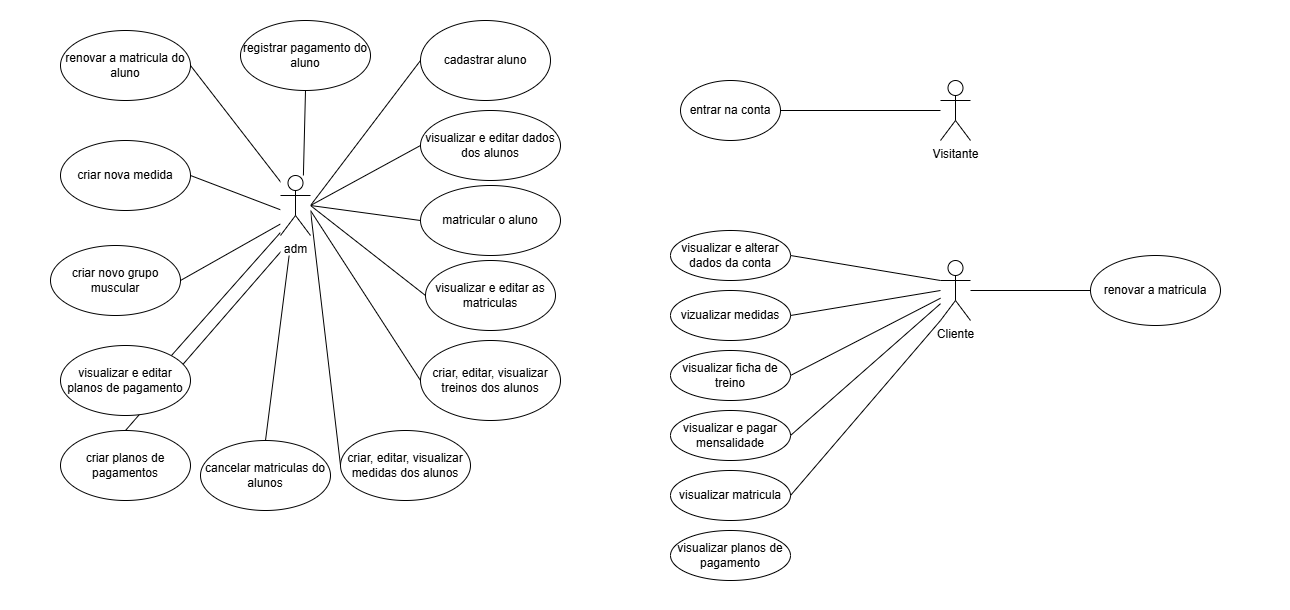

The diagram above was exported from draw.io. Its source (the exported page's mxGraphModel, read from the mxfile embedded in the PNG):
<mxGraphModel dx="2739" dy="1040" grid="1" gridSize="10" guides="1" tooltips="1" connect="1" arrows="1" fold="1" page="1" pageScale="1" pageWidth="827" pageHeight="1169" math="0" shadow="0">
  <root>
    <mxCell id="0" />
    <mxCell id="1" parent="0" />
    <mxCell id="k6HLroBAezkfouAFZObt-1" value="" style="rounded=0;whiteSpace=wrap;html=1;strokeColor=none;" vertex="1" parent="1">
      <mxGeometry x="-220" y="130" width="1290" height="610" as="geometry" />
    </mxCell>
    <mxCell id="02IFBTP53U7vQp9Vf1xO-2" style="rounded=0;orthogonalLoop=1;jettySize=auto;html=1;exitX=0.5;exitY=0;exitDx=0;exitDy=0;endArrow=none;startFill=0;" parent="1" source="02IFBTP53U7vQp9Vf1xO-1" target="QiYqaIwBK2rRKHf1TL0R-16" edge="1">
      <mxGeometry relative="1" as="geometry" />
    </mxCell>
    <mxCell id="m1QYRHTY_Lvxq23sBry7-34" style="edgeStyle=none;shape=connector;rounded=0;orthogonalLoop=1;jettySize=auto;html=1;exitX=1;exitY=0.3333333333333333;exitDx=0;exitDy=0;exitPerimeter=0;entryX=0;entryY=0.5;entryDx=0;entryDy=0;strokeColor=default;align=center;verticalAlign=middle;fontFamily=Helvetica;fontSize=11;fontColor=default;labelBackgroundColor=default;startArrow=none;startFill=0;endArrow=none;endFill=0;" parent="1" target="m1QYRHTY_Lvxq23sBry7-19" edge="1">
      <mxGeometry relative="1" as="geometry">
        <mxPoint x="90" y="335" as="sourcePoint" />
      </mxGeometry>
    </mxCell>
    <mxCell id="m1QYRHTY_Lvxq23sBry7-35" style="edgeStyle=none;shape=connector;rounded=0;orthogonalLoop=1;jettySize=auto;html=1;exitX=1;exitY=0.3333333333333333;exitDx=0;exitDy=0;exitPerimeter=0;entryX=0;entryY=0.5;entryDx=0;entryDy=0;strokeColor=default;align=center;verticalAlign=middle;fontFamily=Helvetica;fontSize=11;fontColor=default;labelBackgroundColor=default;startArrow=none;startFill=0;endArrow=none;endFill=0;" parent="1" target="m1QYRHTY_Lvxq23sBry7-21" edge="1">
      <mxGeometry relative="1" as="geometry">
        <mxPoint x="90" y="335" as="sourcePoint" />
      </mxGeometry>
    </mxCell>
    <mxCell id="m1QYRHTY_Lvxq23sBry7-4" value="Visitante" style="shape=umlActor;verticalLabelPosition=bottom;verticalAlign=top;html=1;outlineConnect=0;" parent="1" vertex="1">
      <mxGeometry x="720" y="210" width="30" height="60" as="geometry" />
    </mxCell>
    <mxCell id="m1QYRHTY_Lvxq23sBry7-12" style="rounded=0;orthogonalLoop=1;jettySize=auto;html=1;exitX=0;exitY=0.3333333333333333;exitDx=0;exitDy=0;exitPerimeter=0;entryX=1;entryY=0.5;entryDx=0;entryDy=0;startArrow=none;startFill=0;endArrow=none;endFill=0;" parent="1" source="m1QYRHTY_Lvxq23sBry7-5" target="m1QYRHTY_Lvxq23sBry7-9" edge="1">
      <mxGeometry relative="1" as="geometry" />
    </mxCell>
    <mxCell id="m1QYRHTY_Lvxq23sBry7-5" value="Cliente" style="shape=umlActor;verticalLabelPosition=bottom;verticalAlign=top;html=1;outlineConnect=0;" parent="1" vertex="1">
      <mxGeometry x="720" y="390" width="30" height="60" as="geometry" />
    </mxCell>
    <mxCell id="m1QYRHTY_Lvxq23sBry7-15" style="edgeStyle=none;shape=connector;rounded=0;orthogonalLoop=1;jettySize=auto;html=1;exitX=1;exitY=0.5;exitDx=0;exitDy=0;strokeColor=default;align=center;verticalAlign=middle;fontFamily=Helvetica;fontSize=11;fontColor=default;labelBackgroundColor=default;startArrow=none;startFill=0;endArrow=none;endFill=0;" parent="1" source="m1QYRHTY_Lvxq23sBry7-6" target="m1QYRHTY_Lvxq23sBry7-4" edge="1">
      <mxGeometry relative="1" as="geometry" />
    </mxCell>
    <mxCell id="m1QYRHTY_Lvxq23sBry7-6" value="entrar na conta" style="ellipse;whiteSpace=wrap;html=1;" parent="1" vertex="1">
      <mxGeometry x="460" y="210" width="100" height="60" as="geometry" />
    </mxCell>
    <mxCell id="m1QYRHTY_Lvxq23sBry7-9" value="visualizar e alterar dados da conta" style="ellipse;whiteSpace=wrap;html=1;" parent="1" vertex="1">
      <mxGeometry x="450" y="360" width="120" height="50" as="geometry" />
    </mxCell>
    <mxCell id="m1QYRHTY_Lvxq23sBry7-13" style="edgeStyle=none;shape=connector;rounded=0;orthogonalLoop=1;jettySize=auto;html=1;exitX=1;exitY=0.5;exitDx=0;exitDy=0;strokeColor=default;align=center;verticalAlign=middle;fontFamily=Helvetica;fontSize=11;fontColor=default;labelBackgroundColor=default;startArrow=none;startFill=0;endArrow=none;endFill=0;" parent="1" source="m1QYRHTY_Lvxq23sBry7-10" target="m1QYRHTY_Lvxq23sBry7-5" edge="1">
      <mxGeometry relative="1" as="geometry" />
    </mxCell>
    <mxCell id="m1QYRHTY_Lvxq23sBry7-10" value="visualizar ficha de treino" style="ellipse;whiteSpace=wrap;html=1;" parent="1" vertex="1">
      <mxGeometry x="450" y="480" width="120" height="50" as="geometry" />
    </mxCell>
    <mxCell id="m1QYRHTY_Lvxq23sBry7-19" value="cadastrar aluno" style="ellipse;whiteSpace=wrap;html=1;" parent="1" vertex="1">
      <mxGeometry x="200" y="150" width="130" height="80" as="geometry" />
    </mxCell>
    <mxCell id="m1QYRHTY_Lvxq23sBry7-20" value="matricular o aluno" style="ellipse;whiteSpace=wrap;html=1;" parent="1" vertex="1">
      <mxGeometry x="200" y="315" width="140" height="70" as="geometry" />
    </mxCell>
    <mxCell id="m1QYRHTY_Lvxq23sBry7-21" value="visualizar e editar dados dos alunos" style="ellipse;whiteSpace=wrap;html=1;" parent="1" vertex="1">
      <mxGeometry x="200" y="240" width="140" height="70" as="geometry" />
    </mxCell>
    <mxCell id="m1QYRHTY_Lvxq23sBry7-38" style="edgeStyle=none;shape=connector;rounded=0;orthogonalLoop=1;jettySize=auto;html=1;exitX=0;exitY=0.5;exitDx=0;exitDy=0;strokeColor=default;align=center;verticalAlign=middle;fontFamily=Helvetica;fontSize=11;fontColor=default;labelBackgroundColor=default;startArrow=none;startFill=0;endArrow=none;endFill=0;" parent="1" source="m1QYRHTY_Lvxq23sBry7-23" edge="1">
      <mxGeometry relative="1" as="geometry">
        <mxPoint x="90" y="340" as="targetPoint" />
      </mxGeometry>
    </mxCell>
    <mxCell id="m1QYRHTY_Lvxq23sBry7-23" value="criar, editar, visualizar treinos dos alunos" style="ellipse;whiteSpace=wrap;html=1;" parent="1" vertex="1">
      <mxGeometry x="200" y="470" width="140" height="80" as="geometry" />
    </mxCell>
    <mxCell id="m1QYRHTY_Lvxq23sBry7-24" value="visualizar e editar as matriculas" style="ellipse;whiteSpace=wrap;html=1;" parent="1" vertex="1">
      <mxGeometry x="205" y="390" width="130" height="70" as="geometry" />
    </mxCell>
    <mxCell id="m1QYRHTY_Lvxq23sBry7-25" value="vizualizar medidas" style="ellipse;whiteSpace=wrap;html=1;" parent="1" vertex="1">
      <mxGeometry x="450" y="420" width="120" height="50" as="geometry" />
    </mxCell>
    <mxCell id="m1QYRHTY_Lvxq23sBry7-26" style="edgeStyle=none;shape=connector;rounded=0;orthogonalLoop=1;jettySize=auto;html=1;exitX=1;exitY=0.5;exitDx=0;exitDy=0;strokeColor=default;align=center;verticalAlign=middle;fontFamily=Helvetica;fontSize=11;fontColor=default;labelBackgroundColor=default;startArrow=none;startFill=0;endArrow=none;endFill=0;" parent="1" source="m1QYRHTY_Lvxq23sBry7-25" edge="1">
      <mxGeometry relative="1" as="geometry">
        <mxPoint x="720" y="420" as="targetPoint" />
      </mxGeometry>
    </mxCell>
    <mxCell id="m1QYRHTY_Lvxq23sBry7-28" style="edgeStyle=none;shape=connector;rounded=0;orthogonalLoop=1;jettySize=auto;html=1;exitX=1;exitY=0.5;exitDx=0;exitDy=0;strokeColor=default;align=center;verticalAlign=middle;fontFamily=Helvetica;fontSize=11;fontColor=default;labelBackgroundColor=default;startArrow=none;startFill=0;endArrow=none;endFill=0;" parent="1" source="m1QYRHTY_Lvxq23sBry7-27" target="m1QYRHTY_Lvxq23sBry7-5" edge="1">
      <mxGeometry relative="1" as="geometry" />
    </mxCell>
    <mxCell id="m1QYRHTY_Lvxq23sBry7-27" value="visualizar e pagar mensalidade" style="ellipse;whiteSpace=wrap;html=1;" parent="1" vertex="1">
      <mxGeometry x="450" y="540" width="120" height="50" as="geometry" />
    </mxCell>
    <mxCell id="m1QYRHTY_Lvxq23sBry7-39" style="edgeStyle=none;shape=connector;rounded=0;orthogonalLoop=1;jettySize=auto;html=1;exitX=0;exitY=0.5;exitDx=0;exitDy=0;strokeColor=default;align=center;verticalAlign=middle;fontFamily=Helvetica;fontSize=11;fontColor=default;labelBackgroundColor=default;startArrow=none;startFill=0;endArrow=none;endFill=0;" parent="1" source="m1QYRHTY_Lvxq23sBry7-31" edge="1">
      <mxGeometry relative="1" as="geometry">
        <mxPoint x="90" y="340" as="targetPoint" />
      </mxGeometry>
    </mxCell>
    <mxCell id="m1QYRHTY_Lvxq23sBry7-31" value="criar, editar, visualizar medidas dos alunos" style="ellipse;whiteSpace=wrap;html=1;" parent="1" vertex="1">
      <mxGeometry x="120" y="560" width="130" height="70" as="geometry" />
    </mxCell>
    <mxCell id="m1QYRHTY_Lvxq23sBry7-32" value="visualizar matricula" style="ellipse;whiteSpace=wrap;html=1;" parent="1" vertex="1">
      <mxGeometry x="450" y="600" width="120" height="50" as="geometry" />
    </mxCell>
    <mxCell id="m1QYRHTY_Lvxq23sBry7-33" style="edgeStyle=none;shape=connector;rounded=0;orthogonalLoop=1;jettySize=auto;html=1;exitX=1;exitY=0.5;exitDx=0;exitDy=0;entryX=0;entryY=1;entryDx=0;entryDy=0;entryPerimeter=0;strokeColor=default;align=center;verticalAlign=middle;fontFamily=Helvetica;fontSize=11;fontColor=default;labelBackgroundColor=default;startArrow=none;startFill=0;endArrow=none;endFill=0;" parent="1" source="m1QYRHTY_Lvxq23sBry7-32" target="m1QYRHTY_Lvxq23sBry7-5" edge="1">
      <mxGeometry relative="1" as="geometry" />
    </mxCell>
    <mxCell id="m1QYRHTY_Lvxq23sBry7-36" style="edgeStyle=none;shape=connector;rounded=0;orthogonalLoop=1;jettySize=auto;html=1;exitX=0;exitY=0.5;exitDx=0;exitDy=0;entryX=1;entryY=0.3333333333333333;entryDx=0;entryDy=0;entryPerimeter=0;strokeColor=default;align=center;verticalAlign=middle;fontFamily=Helvetica;fontSize=11;fontColor=default;labelBackgroundColor=default;startArrow=none;startFill=0;endArrow=none;endFill=0;" parent="1" source="m1QYRHTY_Lvxq23sBry7-20" edge="1">
      <mxGeometry relative="1" as="geometry">
        <mxPoint x="90" y="335" as="targetPoint" />
      </mxGeometry>
    </mxCell>
    <mxCell id="m1QYRHTY_Lvxq23sBry7-37" style="edgeStyle=none;shape=connector;rounded=0;orthogonalLoop=1;jettySize=auto;html=1;exitX=0;exitY=0.5;exitDx=0;exitDy=0;entryX=1;entryY=0.3333333333333333;entryDx=0;entryDy=0;entryPerimeter=0;strokeColor=default;align=center;verticalAlign=middle;fontFamily=Helvetica;fontSize=11;fontColor=default;labelBackgroundColor=default;startArrow=none;startFill=0;endArrow=none;endFill=0;" parent="1" source="m1QYRHTY_Lvxq23sBry7-24" edge="1">
      <mxGeometry relative="1" as="geometry">
        <mxPoint x="90" y="335" as="targetPoint" />
      </mxGeometry>
    </mxCell>
    <mxCell id="QiYqaIwBK2rRKHf1TL0R-9" style="rounded=0;orthogonalLoop=1;jettySize=auto;html=1;exitX=0.5;exitY=0;exitDx=0;exitDy=0;endArrow=none;startFill=0;" parent="1" source="QiYqaIwBK2rRKHf1TL0R-1" edge="1">
      <mxGeometry relative="1" as="geometry">
        <mxPoint x="65.66666666666652" y="375" as="targetPoint" />
      </mxGeometry>
    </mxCell>
    <mxCell id="QiYqaIwBK2rRKHf1TL0R-1" value="criar planos de pagamentos" style="ellipse;whiteSpace=wrap;html=1;" parent="1" vertex="1">
      <mxGeometry x="-160" y="560" width="130" height="70" as="geometry" />
    </mxCell>
    <mxCell id="QiYqaIwBK2rRKHf1TL0R-10" style="edgeStyle=none;shape=connector;rounded=0;orthogonalLoop=1;jettySize=auto;html=1;exitX=1;exitY=0;exitDx=0;exitDy=0;strokeColor=default;align=center;verticalAlign=middle;fontFamily=Helvetica;fontSize=11;fontColor=default;labelBackgroundColor=default;startFill=0;endArrow=none;" parent="1" source="QiYqaIwBK2rRKHf1TL0R-2" edge="1">
      <mxGeometry relative="1" as="geometry">
        <mxPoint x="60" y="361.9606728213714" as="targetPoint" />
      </mxGeometry>
    </mxCell>
    <mxCell id="QiYqaIwBK2rRKHf1TL0R-2" value="visualizar e editar planos de pagamento" style="ellipse;whiteSpace=wrap;html=1;" parent="1" vertex="1">
      <mxGeometry x="-160" y="475" width="130" height="70" as="geometry" />
    </mxCell>
    <mxCell id="QiYqaIwBK2rRKHf1TL0R-3" value="registrar pagamento do aluno" style="ellipse;whiteSpace=wrap;html=1;" parent="1" vertex="1">
      <mxGeometry x="20" y="150" width="130" height="70" as="geometry" />
    </mxCell>
    <mxCell id="QiYqaIwBK2rRKHf1TL0R-4" value="visualizar planos de pagamento" style="ellipse;whiteSpace=wrap;html=1;" parent="1" vertex="1">
      <mxGeometry x="450" y="660" width="120" height="50" as="geometry" />
    </mxCell>
    <mxCell id="QiYqaIwBK2rRKHf1TL0R-6" value="renovar a matricula do aluno" style="ellipse;whiteSpace=wrap;html=1;" parent="1" vertex="1">
      <mxGeometry x="-160" y="160" width="130" height="70" as="geometry" />
    </mxCell>
    <mxCell id="QiYqaIwBK2rRKHf1TL0R-12" style="edgeStyle=none;shape=connector;rounded=0;orthogonalLoop=1;jettySize=auto;html=1;exitX=1;exitY=0.5;exitDx=0;exitDy=0;strokeColor=default;align=center;verticalAlign=middle;fontFamily=Helvetica;fontSize=11;fontColor=default;labelBackgroundColor=default;startFill=0;endArrow=none;" parent="1" source="QiYqaIwBK2rRKHf1TL0R-7" edge="1">
      <mxGeometry relative="1" as="geometry">
        <mxPoint x="60" y="339.2857142857142" as="targetPoint" />
      </mxGeometry>
    </mxCell>
    <mxCell id="QiYqaIwBK2rRKHf1TL0R-7" value="criar nova medida" style="ellipse;whiteSpace=wrap;html=1;" parent="1" vertex="1">
      <mxGeometry x="-160" y="270" width="130" height="70" as="geometry" />
    </mxCell>
    <mxCell id="QiYqaIwBK2rRKHf1TL0R-11" style="edgeStyle=none;shape=connector;rounded=0;orthogonalLoop=1;jettySize=auto;html=1;exitX=1;exitY=0.5;exitDx=0;exitDy=0;strokeColor=default;align=center;verticalAlign=middle;fontFamily=Helvetica;fontSize=11;fontColor=default;labelBackgroundColor=default;startFill=0;endArrow=none;" parent="1" source="QiYqaIwBK2rRKHf1TL0R-8" edge="1">
      <mxGeometry relative="1" as="geometry">
        <mxPoint x="60" y="353.47826086956525" as="targetPoint" />
      </mxGeometry>
    </mxCell>
    <mxCell id="QiYqaIwBK2rRKHf1TL0R-8" value="criar novo grupo muscular" style="ellipse;whiteSpace=wrap;html=1;" parent="1" vertex="1">
      <mxGeometry x="-170" y="375" width="130" height="70" as="geometry" />
    </mxCell>
    <mxCell id="QiYqaIwBK2rRKHf1TL0R-13" style="edgeStyle=none;shape=connector;rounded=0;orthogonalLoop=1;jettySize=auto;html=1;exitX=1;exitY=0.5;exitDx=0;exitDy=0;entryX=0.25;entryY=0.1;entryDx=0;entryDy=0;entryPerimeter=0;strokeColor=default;align=center;verticalAlign=middle;fontFamily=Helvetica;fontSize=11;fontColor=default;labelBackgroundColor=default;startFill=0;endArrow=none;" parent="1" source="QiYqaIwBK2rRKHf1TL0R-6" edge="1">
      <mxGeometry relative="1" as="geometry">
        <mxPoint x="67.5" y="321" as="targetPoint" />
      </mxGeometry>
    </mxCell>
    <mxCell id="QiYqaIwBK2rRKHf1TL0R-14" style="edgeStyle=none;shape=connector;rounded=0;orthogonalLoop=1;jettySize=auto;html=1;exitX=0.5;exitY=1;exitDx=0;exitDy=0;entryX=0.75;entryY=0.1;entryDx=0;entryDy=0;entryPerimeter=0;strokeColor=default;align=center;verticalAlign=middle;fontFamily=Helvetica;fontSize=11;fontColor=default;labelBackgroundColor=default;startFill=0;endArrow=none;" parent="1" source="QiYqaIwBK2rRKHf1TL0R-3" edge="1">
      <mxGeometry relative="1" as="geometry">
        <mxPoint x="82.5" y="321" as="targetPoint" />
      </mxGeometry>
    </mxCell>
    <mxCell id="QiYqaIwBK2rRKHf1TL0R-17" value="" style="whiteSpace=wrap;html=1;fontFamily=Helvetica;fontSize=11;fontColor=default;labelBackgroundColor=default;strokeColor=none;" parent="1" vertex="1">
      <mxGeometry x="60" y="305" width="30" height="80" as="geometry" />
    </mxCell>
    <mxCell id="QiYqaIwBK2rRKHf1TL0R-16" value="adm" style="shape=umlActor;verticalLabelPosition=bottom;verticalAlign=top;html=1;outlineConnect=0;fillColor=default;" parent="1" vertex="1">
      <mxGeometry x="60" y="305" width="30" height="60" as="geometry" />
    </mxCell>
    <mxCell id="QiYqaIwBK2rRKHf1TL0R-20" style="edgeStyle=none;shape=connector;rounded=0;orthogonalLoop=1;jettySize=auto;html=1;exitX=0;exitY=0.5;exitDx=0;exitDy=0;strokeColor=default;align=center;verticalAlign=middle;fontFamily=Helvetica;fontSize=11;fontColor=default;labelBackgroundColor=default;startFill=0;endArrow=none;" parent="1" source="QiYqaIwBK2rRKHf1TL0R-18" target="m1QYRHTY_Lvxq23sBry7-5" edge="1">
      <mxGeometry relative="1" as="geometry" />
    </mxCell>
    <mxCell id="QiYqaIwBK2rRKHf1TL0R-18" value="renovar a matricula" style="ellipse;whiteSpace=wrap;html=1;" parent="1" vertex="1">
      <mxGeometry x="870" y="385" width="130" height="70" as="geometry" />
    </mxCell>
    <mxCell id="02IFBTP53U7vQp9Vf1xO-1" value="cancelar matriculas do alunos" style="ellipse;whiteSpace=wrap;html=1;" parent="1" vertex="1">
      <mxGeometry x="-20" y="570" width="130" height="70" as="geometry" />
    </mxCell>
  </root>
</mxGraphModel>